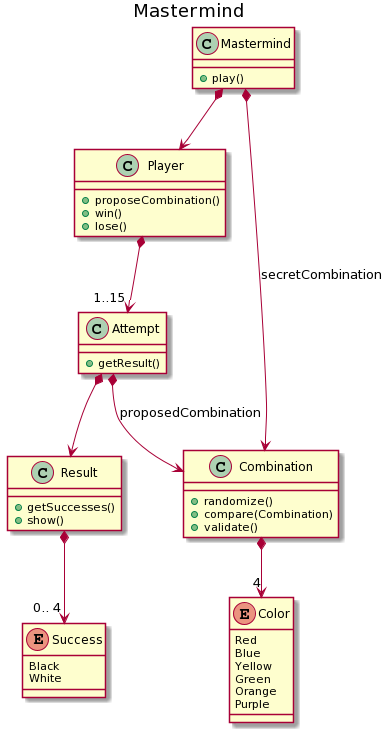

The diagram above was rendered by PlantUML. Its source (embedded in the PNG):
@startuml
title Mastermind

class Mastermind {
    +play()
}

class Player {
    +proposeCombination()
    +win()
    +lose()
}

class Combination {
    +randomize()
    +compare(Combination)
    +validate()
}

class Attempt {
    +getResult()
}

class Result {
    +getSuccesses()
    +show()
}

enum Success {
    Black
    White
}

enum Color {
    Red
    Blue
    Yellow
    Green
    Orange
    Purple
}

Mastermind *--> Player
Mastermind *--> Combination : secretCombination
Player *--> "1..15" Attempt
Combination *--> "4" Color
Attempt *--> Result
Attempt *--> Combination : proposedCombination
Result *--> "0.. 4" Success
@enduml